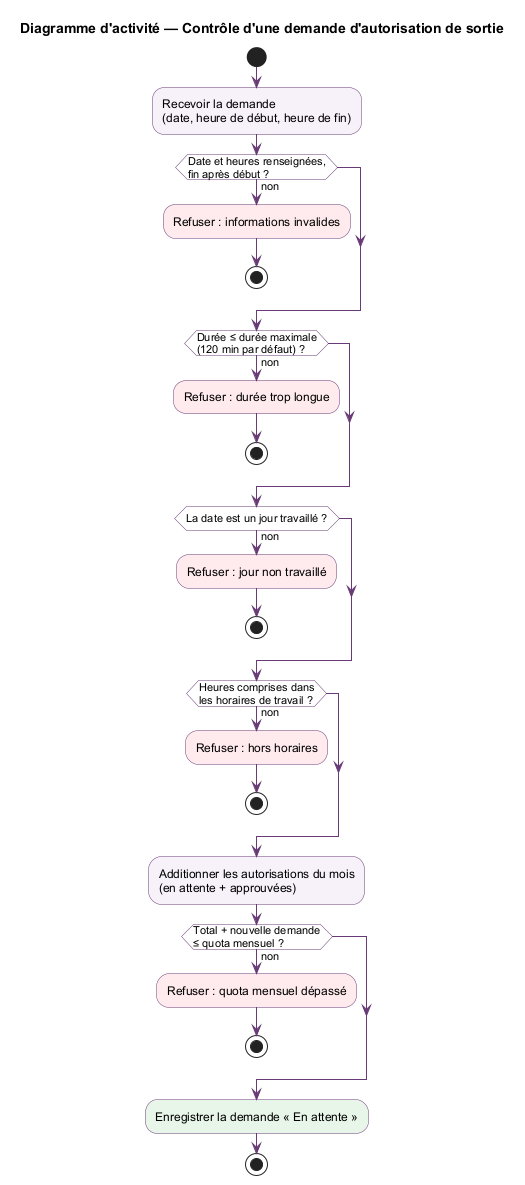

The diagram above was rendered by PlantUML. Its source (embedded in the PNG):
@startuml
skinparam shadowing false
skinparam defaultFontName Arial
skinparam ArrowColor #683B77
skinparam activity {
  BackgroundColor #F7F1FA
  BorderColor #683B77
  DiamondBackgroundColor #FFFFFF
  DiamondBorderColor #683B77
}
skinparam note {
  BackgroundColor #FFF8E1
  BorderColor #C9A227
}

title Diagramme d'activité — Contrôle d'une demande d'autorisation de sortie

start
:Recevoir la demande
(date, heure de début, heure de fin);

if (Date et heures renseignées,\nfin après début ?) then (non)
  #FFEBEE:Refuser : informations invalides;
  stop
endif

if (Durée ≤ durée maximale\n(120 min par défaut) ?) then (non)
  #FFEBEE:Refuser : durée trop longue;
  stop
endif

if (La date est un jour travaillé ?) then (non)
  #FFEBEE:Refuser : jour non travaillé;
  stop
endif

if (Heures comprises dans\nles horaires de travail ?) then (non)
  #FFEBEE:Refuser : hors horaires;
  stop
endif

:Additionner les autorisations du mois
(en attente + approuvées);

if (Total + nouvelle demande\n≤ quota mensuel ?) then (non)
  #FFEBEE:Refuser : quota mensuel dépassé;
  stop
endif

#E8F5E9:Enregistrer la demande « En attente »;
stop

@enduml